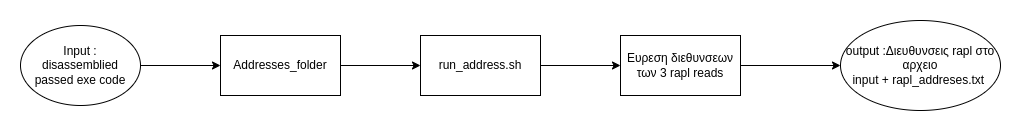

The diagram above was exported from draw.io. Its source (the exported page's mxGraphModel, read from the mxfile embedded in the PNG):
<mxGraphModel dx="1348" dy="712" grid="1" gridSize="10" guides="1" tooltips="1" connect="1" arrows="1" fold="1" page="1" pageScale="1" pageWidth="827" pageHeight="1169" math="0" shadow="0">
  <root>
    <mxCell id="0" />
    <mxCell id="1" parent="0" />
    <mxCell id="qYBDN7OnooTdnnu8fNpg-3" value="" style="edgeStyle=orthogonalEdgeStyle;rounded=0;orthogonalLoop=1;jettySize=auto;html=1;" edge="1" parent="1" source="qYBDN7OnooTdnnu8fNpg-1" target="qYBDN7OnooTdnnu8fNpg-2">
      <mxGeometry relative="1" as="geometry" />
    </mxCell>
    <mxCell id="qYBDN7OnooTdnnu8fNpg-1" value="Input :&lt;br&gt;disassemblied passed exe code" style="ellipse;whiteSpace=wrap;html=1;" vertex="1" parent="1">
      <mxGeometry x="50" y="130" width="120" height="80" as="geometry" />
    </mxCell>
    <mxCell id="qYBDN7OnooTdnnu8fNpg-5" value="" style="edgeStyle=orthogonalEdgeStyle;rounded=0;orthogonalLoop=1;jettySize=auto;html=1;" edge="1" parent="1" source="qYBDN7OnooTdnnu8fNpg-2" target="qYBDN7OnooTdnnu8fNpg-4">
      <mxGeometry relative="1" as="geometry" />
    </mxCell>
    <mxCell id="qYBDN7OnooTdnnu8fNpg-2" value="Addresses_folder" style="whiteSpace=wrap;html=1;" vertex="1" parent="1">
      <mxGeometry x="250" y="140" width="120" height="60" as="geometry" />
    </mxCell>
    <mxCell id="qYBDN7OnooTdnnu8fNpg-7" value="" style="edgeStyle=orthogonalEdgeStyle;rounded=0;orthogonalLoop=1;jettySize=auto;html=1;" edge="1" parent="1" source="qYBDN7OnooTdnnu8fNpg-4" target="qYBDN7OnooTdnnu8fNpg-6">
      <mxGeometry relative="1" as="geometry" />
    </mxCell>
    <mxCell id="qYBDN7OnooTdnnu8fNpg-4" value="run_address.sh" style="whiteSpace=wrap;html=1;" vertex="1" parent="1">
      <mxGeometry x="450" y="140" width="120" height="60" as="geometry" />
    </mxCell>
    <mxCell id="qYBDN7OnooTdnnu8fNpg-9" value="" style="edgeStyle=orthogonalEdgeStyle;rounded=0;orthogonalLoop=1;jettySize=auto;html=1;" edge="1" parent="1" source="qYBDN7OnooTdnnu8fNpg-6" target="qYBDN7OnooTdnnu8fNpg-8">
      <mxGeometry relative="1" as="geometry" />
    </mxCell>
    <mxCell id="qYBDN7OnooTdnnu8fNpg-6" value="Ευρεση διεθυνσεων των 3 rapl reads" style="whiteSpace=wrap;html=1;" vertex="1" parent="1">
      <mxGeometry x="650" y="140" width="120" height="60" as="geometry" />
    </mxCell>
    <mxCell id="qYBDN7OnooTdnnu8fNpg-8" value="output :Διευθυνσεις rapl στο αρχειο&lt;br&gt;input + rapl_addreses.txt&amp;nbsp;" style="ellipse;whiteSpace=wrap;html=1;" vertex="1" parent="1">
      <mxGeometry x="870" y="125" width="160" height="90" as="geometry" />
    </mxCell>
  </root>
</mxGraphModel>